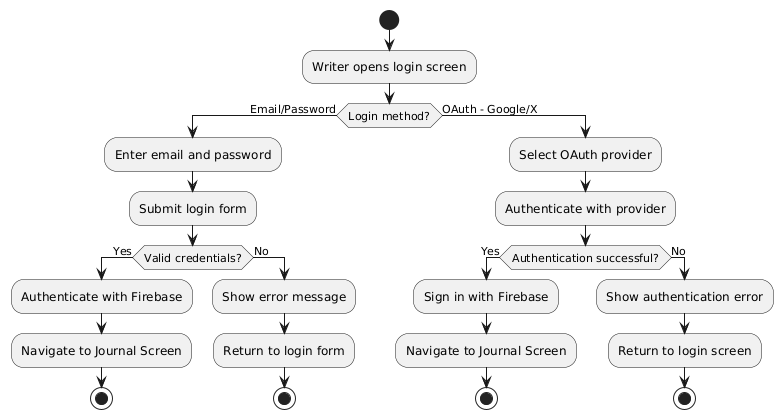

The diagram above was rendered by PlantUML. Its source (embedded in the PNG):
@startuml
start
:Writer opens login screen;
if (Login method?) then (Email/Password)
  :Enter email and password;
  :Submit login form;
  if (Valid credentials?) then (Yes)
    :Authenticate with Firebase;
    :Navigate to Journal Screen;
    stop
  else (No)
    :Show error message;
    :Return to login form;
    stop
  endif
else (OAuth - Google/X)
  :Select OAuth provider;
  :Authenticate with provider;
  if (Authentication successful?) then (Yes)
    :Sign in with Firebase;
    :Navigate to Journal Screen;
    stop
  else (No)
    :Show authentication error;
    :Return to login screen;
    stop
  endif
endif
@enduml